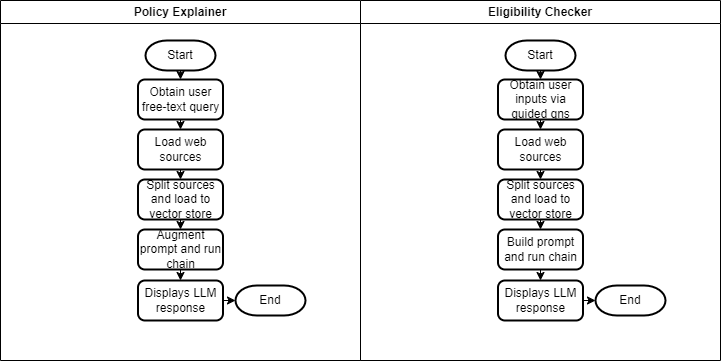

The diagram above was exported from draw.io. Its source (the exported page's mxGraphModel, read from the mxfile embedded in the PNG):
<mxGraphModel dx="1050" dy="557" grid="1" gridSize="10" guides="1" tooltips="1" connect="1" arrows="1" fold="1" page="1" pageScale="1" pageWidth="850" pageHeight="1100" math="0" shadow="0">
  <root>
    <mxCell id="0" />
    <mxCell id="1" parent="0" />
    <mxCell id="xz1DSw8yRKYugUqF5OIc-1" value="Policy Explainer" style="swimlane;whiteSpace=wrap;html=1;" vertex="1" parent="1">
      <mxGeometry x="65" y="40" width="360" height="360" as="geometry" />
    </mxCell>
    <mxCell id="xz1DSw8yRKYugUqF5OIc-4" value="Start" style="strokeWidth=2;html=1;shape=mxgraph.flowchart.terminator;whiteSpace=wrap;" vertex="1" parent="xz1DSw8yRKYugUqF5OIc-1">
      <mxGeometry x="145" y="40" width="70" height="30" as="geometry" />
    </mxCell>
    <mxCell id="xz1DSw8yRKYugUqF5OIc-5" value="Obtain user free-text query" style="rounded=1;whiteSpace=wrap;html=1;absoluteArcSize=1;arcSize=14;strokeWidth=2;" vertex="1" parent="xz1DSw8yRKYugUqF5OIc-1">
      <mxGeometry x="137.5" y="79" width="85" height="40" as="geometry" />
    </mxCell>
    <mxCell id="xz1DSw8yRKYugUqF5OIc-6" value="Load web sources" style="rounded=1;whiteSpace=wrap;html=1;absoluteArcSize=1;arcSize=14;strokeWidth=2;" vertex="1" parent="xz1DSw8yRKYugUqF5OIc-1">
      <mxGeometry x="137.5" y="129" width="85" height="40" as="geometry" />
    </mxCell>
    <mxCell id="xz1DSw8yRKYugUqF5OIc-7" value="Augment prompt and run chain" style="rounded=1;whiteSpace=wrap;html=1;absoluteArcSize=1;arcSize=14;strokeWidth=2;" vertex="1" parent="xz1DSw8yRKYugUqF5OIc-1">
      <mxGeometry x="137.5" y="229" width="85" height="40" as="geometry" />
    </mxCell>
    <mxCell id="xz1DSw8yRKYugUqF5OIc-8" value="Split sources and load to vector store" style="rounded=1;whiteSpace=wrap;html=1;absoluteArcSize=1;arcSize=14;strokeWidth=2;" vertex="1" parent="xz1DSw8yRKYugUqF5OIc-1">
      <mxGeometry x="137.5" y="179" width="85" height="40" as="geometry" />
    </mxCell>
    <mxCell id="xz1DSw8yRKYugUqF5OIc-9" value="Displays LLM response" style="rounded=1;whiteSpace=wrap;html=1;absoluteArcSize=1;arcSize=14;strokeWidth=2;" vertex="1" parent="xz1DSw8yRKYugUqF5OIc-1">
      <mxGeometry x="137.5" y="280" width="85" height="40" as="geometry" />
    </mxCell>
    <mxCell id="xz1DSw8yRKYugUqF5OIc-11" value="End" style="strokeWidth=2;html=1;shape=mxgraph.flowchart.terminator;whiteSpace=wrap;" vertex="1" parent="xz1DSw8yRKYugUqF5OIc-1">
      <mxGeometry x="235" y="285" width="70" height="30" as="geometry" />
    </mxCell>
    <mxCell id="xz1DSw8yRKYugUqF5OIc-12" value="" style="endArrow=classic;html=1;rounded=0;entryX=0.5;entryY=0;entryDx=0;entryDy=0;exitX=0.5;exitY=1;exitDx=0;exitDy=0;exitPerimeter=0;" edge="1" parent="xz1DSw8yRKYugUqF5OIc-1" source="xz1DSw8yRKYugUqF5OIc-4" target="xz1DSw8yRKYugUqF5OIc-5">
      <mxGeometry width="50" height="50" relative="1" as="geometry">
        <mxPoint x="175" y="70" as="sourcePoint" />
        <mxPoint x="225" y="20" as="targetPoint" />
      </mxGeometry>
    </mxCell>
    <mxCell id="xz1DSw8yRKYugUqF5OIc-13" value="" style="endArrow=classic;html=1;rounded=0;exitX=0.5;exitY=1;exitDx=0;exitDy=0;entryX=0.5;entryY=0;entryDx=0;entryDy=0;" edge="1" parent="xz1DSw8yRKYugUqF5OIc-1" source="xz1DSw8yRKYugUqF5OIc-5" target="xz1DSw8yRKYugUqF5OIc-6">
      <mxGeometry width="50" height="50" relative="1" as="geometry">
        <mxPoint x="335" y="300" as="sourcePoint" />
        <mxPoint x="385" y="250" as="targetPoint" />
      </mxGeometry>
    </mxCell>
    <mxCell id="xz1DSw8yRKYugUqF5OIc-15" value="" style="endArrow=classic;html=1;rounded=0;exitX=0.5;exitY=1;exitDx=0;exitDy=0;entryX=0.5;entryY=0;entryDx=0;entryDy=0;" edge="1" parent="xz1DSw8yRKYugUqF5OIc-1" source="xz1DSw8yRKYugUqF5OIc-6" target="xz1DSw8yRKYugUqF5OIc-8">
      <mxGeometry width="50" height="50" relative="1" as="geometry">
        <mxPoint x="335" y="300" as="sourcePoint" />
        <mxPoint x="385" y="250" as="targetPoint" />
      </mxGeometry>
    </mxCell>
    <mxCell id="xz1DSw8yRKYugUqF5OIc-16" value="" style="endArrow=classic;html=1;rounded=0;exitX=0.5;exitY=1;exitDx=0;exitDy=0;entryX=0.5;entryY=0;entryDx=0;entryDy=0;" edge="1" parent="xz1DSw8yRKYugUqF5OIc-1" source="xz1DSw8yRKYugUqF5OIc-8" target="xz1DSw8yRKYugUqF5OIc-7">
      <mxGeometry width="50" height="50" relative="1" as="geometry">
        <mxPoint x="335" y="300" as="sourcePoint" />
        <mxPoint x="385" y="250" as="targetPoint" />
      </mxGeometry>
    </mxCell>
    <mxCell id="xz1DSw8yRKYugUqF5OIc-17" value="" style="endArrow=classic;html=1;rounded=0;exitX=0.5;exitY=1;exitDx=0;exitDy=0;entryX=0.5;entryY=0;entryDx=0;entryDy=0;" edge="1" parent="xz1DSw8yRKYugUqF5OIc-1" source="xz1DSw8yRKYugUqF5OIc-7" target="xz1DSw8yRKYugUqF5OIc-9">
      <mxGeometry width="50" height="50" relative="1" as="geometry">
        <mxPoint x="335" y="300" as="sourcePoint" />
        <mxPoint x="385" y="250" as="targetPoint" />
      </mxGeometry>
    </mxCell>
    <mxCell id="xz1DSw8yRKYugUqF5OIc-18" value="" style="endArrow=classic;html=1;rounded=0;exitX=1;exitY=0.5;exitDx=0;exitDy=0;entryX=0;entryY=0.5;entryDx=0;entryDy=0;entryPerimeter=0;" edge="1" parent="xz1DSw8yRKYugUqF5OIc-1" source="xz1DSw8yRKYugUqF5OIc-9" target="xz1DSw8yRKYugUqF5OIc-11">
      <mxGeometry width="50" height="50" relative="1" as="geometry">
        <mxPoint x="335" y="300" as="sourcePoint" />
        <mxPoint x="385" y="250" as="targetPoint" />
      </mxGeometry>
    </mxCell>
    <mxCell id="xz1DSw8yRKYugUqF5OIc-19" value="Eligibility Checker" style="swimlane;whiteSpace=wrap;html=1;" vertex="1" parent="1">
      <mxGeometry x="425" y="40" width="360" height="360" as="geometry" />
    </mxCell>
    <mxCell id="xz1DSw8yRKYugUqF5OIc-20" value="Start" style="strokeWidth=2;html=1;shape=mxgraph.flowchart.terminator;whiteSpace=wrap;" vertex="1" parent="xz1DSw8yRKYugUqF5OIc-19">
      <mxGeometry x="145" y="40" width="70" height="30" as="geometry" />
    </mxCell>
    <mxCell id="xz1DSw8yRKYugUqF5OIc-21" value="Obtain user inputs via guided qns" style="rounded=1;whiteSpace=wrap;html=1;absoluteArcSize=1;arcSize=14;strokeWidth=2;" vertex="1" parent="xz1DSw8yRKYugUqF5OIc-19">
      <mxGeometry x="137.5" y="79" width="85" height="40" as="geometry" />
    </mxCell>
    <mxCell id="xz1DSw8yRKYugUqF5OIc-22" value="Load web sources" style="rounded=1;whiteSpace=wrap;html=1;absoluteArcSize=1;arcSize=14;strokeWidth=2;" vertex="1" parent="xz1DSw8yRKYugUqF5OIc-19">
      <mxGeometry x="137.5" y="129" width="85" height="40" as="geometry" />
    </mxCell>
    <mxCell id="xz1DSw8yRKYugUqF5OIc-23" value="Build prompt and run chain" style="rounded=1;whiteSpace=wrap;html=1;absoluteArcSize=1;arcSize=14;strokeWidth=2;" vertex="1" parent="xz1DSw8yRKYugUqF5OIc-19">
      <mxGeometry x="137.5" y="229" width="85" height="40" as="geometry" />
    </mxCell>
    <mxCell id="xz1DSw8yRKYugUqF5OIc-24" value="Split sources and load to vector store" style="rounded=1;whiteSpace=wrap;html=1;absoluteArcSize=1;arcSize=14;strokeWidth=2;" vertex="1" parent="xz1DSw8yRKYugUqF5OIc-19">
      <mxGeometry x="137.5" y="179" width="85" height="40" as="geometry" />
    </mxCell>
    <mxCell id="xz1DSw8yRKYugUqF5OIc-25" value="Displays LLM response" style="rounded=1;whiteSpace=wrap;html=1;absoluteArcSize=1;arcSize=14;strokeWidth=2;" vertex="1" parent="xz1DSw8yRKYugUqF5OIc-19">
      <mxGeometry x="137.5" y="280" width="85" height="40" as="geometry" />
    </mxCell>
    <mxCell id="xz1DSw8yRKYugUqF5OIc-26" value="End" style="strokeWidth=2;html=1;shape=mxgraph.flowchart.terminator;whiteSpace=wrap;" vertex="1" parent="xz1DSw8yRKYugUqF5OIc-19">
      <mxGeometry x="235" y="285" width="70" height="30" as="geometry" />
    </mxCell>
    <mxCell id="xz1DSw8yRKYugUqF5OIc-27" value="" style="endArrow=classic;html=1;rounded=0;entryX=0.5;entryY=0;entryDx=0;entryDy=0;exitX=0.5;exitY=1;exitDx=0;exitDy=0;exitPerimeter=0;" edge="1" parent="xz1DSw8yRKYugUqF5OIc-19" source="xz1DSw8yRKYugUqF5OIc-20" target="xz1DSw8yRKYugUqF5OIc-21">
      <mxGeometry width="50" height="50" relative="1" as="geometry">
        <mxPoint x="175" y="70" as="sourcePoint" />
        <mxPoint x="225" y="20" as="targetPoint" />
      </mxGeometry>
    </mxCell>
    <mxCell id="xz1DSw8yRKYugUqF5OIc-28" value="" style="endArrow=classic;html=1;rounded=0;exitX=0.5;exitY=1;exitDx=0;exitDy=0;entryX=0.5;entryY=0;entryDx=0;entryDy=0;" edge="1" parent="xz1DSw8yRKYugUqF5OIc-19" source="xz1DSw8yRKYugUqF5OIc-21" target="xz1DSw8yRKYugUqF5OIc-22">
      <mxGeometry width="50" height="50" relative="1" as="geometry">
        <mxPoint x="335" y="300" as="sourcePoint" />
        <mxPoint x="385" y="250" as="targetPoint" />
      </mxGeometry>
    </mxCell>
    <mxCell id="xz1DSw8yRKYugUqF5OIc-29" value="" style="endArrow=classic;html=1;rounded=0;exitX=0.5;exitY=1;exitDx=0;exitDy=0;entryX=0.5;entryY=0;entryDx=0;entryDy=0;" edge="1" parent="xz1DSw8yRKYugUqF5OIc-19" source="xz1DSw8yRKYugUqF5OIc-22" target="xz1DSw8yRKYugUqF5OIc-24">
      <mxGeometry width="50" height="50" relative="1" as="geometry">
        <mxPoint x="335" y="300" as="sourcePoint" />
        <mxPoint x="385" y="250" as="targetPoint" />
      </mxGeometry>
    </mxCell>
    <mxCell id="xz1DSw8yRKYugUqF5OIc-30" value="" style="endArrow=classic;html=1;rounded=0;exitX=0.5;exitY=1;exitDx=0;exitDy=0;entryX=0.5;entryY=0;entryDx=0;entryDy=0;" edge="1" parent="xz1DSw8yRKYugUqF5OIc-19" source="xz1DSw8yRKYugUqF5OIc-24" target="xz1DSw8yRKYugUqF5OIc-23">
      <mxGeometry width="50" height="50" relative="1" as="geometry">
        <mxPoint x="335" y="300" as="sourcePoint" />
        <mxPoint x="385" y="250" as="targetPoint" />
      </mxGeometry>
    </mxCell>
    <mxCell id="xz1DSw8yRKYugUqF5OIc-31" value="" style="endArrow=classic;html=1;rounded=0;exitX=0.5;exitY=1;exitDx=0;exitDy=0;entryX=0.5;entryY=0;entryDx=0;entryDy=0;" edge="1" parent="xz1DSw8yRKYugUqF5OIc-19" source="xz1DSw8yRKYugUqF5OIc-23" target="xz1DSw8yRKYugUqF5OIc-25">
      <mxGeometry width="50" height="50" relative="1" as="geometry">
        <mxPoint x="335" y="300" as="sourcePoint" />
        <mxPoint x="385" y="250" as="targetPoint" />
      </mxGeometry>
    </mxCell>
    <mxCell id="xz1DSw8yRKYugUqF5OIc-32" value="" style="endArrow=classic;html=1;rounded=0;exitX=1;exitY=0.5;exitDx=0;exitDy=0;entryX=0;entryY=0.5;entryDx=0;entryDy=0;entryPerimeter=0;" edge="1" parent="xz1DSw8yRKYugUqF5OIc-19" source="xz1DSw8yRKYugUqF5OIc-25" target="xz1DSw8yRKYugUqF5OIc-26">
      <mxGeometry width="50" height="50" relative="1" as="geometry">
        <mxPoint x="335" y="300" as="sourcePoint" />
        <mxPoint x="385" y="250" as="targetPoint" />
      </mxGeometry>
    </mxCell>
  </root>
</mxGraphModel>